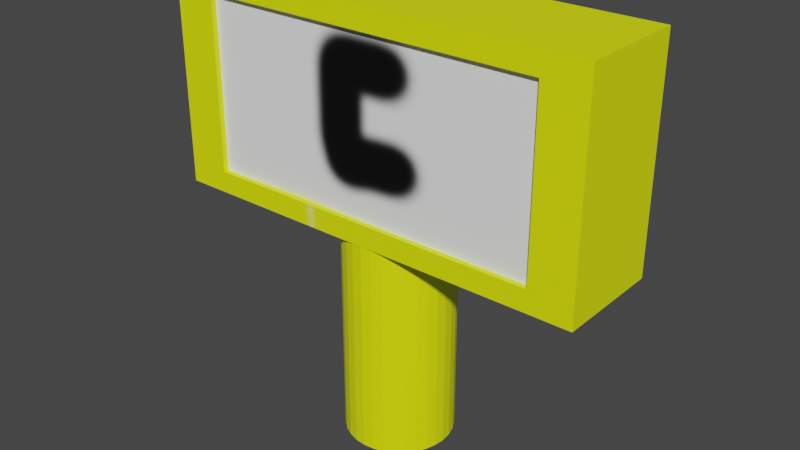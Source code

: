 # Source: LevelEndSign.blend  (saved by Blender 2.93.20; exported with 4.5.12 LTS)
import bpy
from mathutils import Matrix  # noqa: F401  (used for matrix-valued properties, if any)

bpy.ops.wm.read_factory_settings(use_empty=True)
scene = bpy.context.scene
scene.name = 'Scene'

# ---- images (referenced by path relative to the original .blend; pixels are not part of the script)
import os
ASSET_DIR = os.environ.get("B2B_ASSET_DIR", "")  # directory of the original .blend (textures are referenced by path, not embedded)
HERE = os.path.dirname(os.path.abspath(__file__))  # packed textures are extracted next to this script under _unpacked/

def load_image(name, relpath, width, height, colorspace="sRGB"):
    """Load a texture the original file referenced (path relative to the .blend, or extracted next to this script)."""
    p = next((c for c in (os.path.join(HERE, relpath), os.path.join(ASSET_DIR, relpath)) if relpath and os.path.exists(c)), "")
    if p:
        img = bpy.data.images.load(p, check_existing=True)
        img.name = name
    else:  # same state as the original file: an image datablock whose file is absent (Cycles renders it pink)
        img = bpy.data.images.new(name, width, height)
        img.source = "FILE"
        img.filepath = "//" + (relpath or name)
    img.colorspace_settings.name = colorspace
    return img
img_levelendsign = load_image('LevelEndSign', '_unpacked/LevelEndSign.06ab4c77.png', 1024, 1024, 'sRGB')

# ---- materials (node trees are filled in below, after node groups)
mat_material_001 = bpy.data.materials.new('Material.001')
mat_material_001.use_transparent_shadow = False

# ---- material node trees
mat_material_001.use_nodes = True; mat_material_001.node_tree.nodes.clear()
_N = mat_material_001.node_tree.nodes; _L = mat_material_001.node_tree.links
n0 = _N.new('ShaderNodeBsdfPrincipled'); n0.name = 'Principled BSDF'; n0.location = (10, 300)
n0.distribution = 'GGX'
n0.subsurface_method = 'BURLEY'
n0.inputs[3].default_value = 1.45
n0.inputs[27].default_value = (0.0, 0.0, 0.0, 1.0)
n0.inputs[28].default_value = 1.0
n1 = _N.new('ShaderNodeOutputMaterial'); n1.name = 'Material Output'; n1.location = (300, 300)
n2 = _N.new('ShaderNodeTexImage'); n2.name = 'Image Texture'; n2.location = (-280, 275)
n2.image = img_levelendsign
_L.new(n0.outputs[0], n1.inputs[0])
_L.new(n2.outputs[0], n0.inputs[0])
n1.is_active_output = True

# ---- world
world_world = bpy.data.worlds.new('World'); scene.world = world_world
world_world.use_nodes = True; world_world.node_tree.nodes.clear()
_N = world_world.node_tree.nodes; _L = world_world.node_tree.links
n0 = _N.new('ShaderNodeOutputWorld'); n0.name = 'World Output'; n0.location = (300, 300)
n1 = _N.new('ShaderNodeBackground'); n1.name = 'Background'; n1.location = (10, 300)
n1.inputs[0].default_value = (0.05088, 0.05088, 0.05088, 1.0)
_L.new(n1.outputs[0], n0.inputs[0])
n0.is_active_output = True
world_world.color = (0.05088, 0.05088, 0.05088)
world_world.use_sun_shadow = False
world_world.sun_shadow_jitter_overblur = 0.0

# ---- meshes
me_cube_001 = bpy.data.meshes.new('Cube.001')
me_cube_001.from_pydata([(-4.0, -1.0, -1.0), (-4.0, -1.0, 3.0), (-4.0, 1.0, -1.0), (-4.0, 1.0, 3.0), (4.0, -1.0, -1.0), (4.0, -1.0, 3.0), (4.0, 1.0, -1.0), (4.0, 1.0, 3.0), (-3.2, -1.0, -0.6), (-3.2, -1.0, 2.6), (3.2, -1.0, 2.6), (3.2, -1.0, -0.6), (-3.2, -0.9, -0.6), (-3.2, -0.9, 2.6), (3.2, -0.9, 2.6), (3.2, -0.9, -0.6), (0.0, 1.0, -5.0), (0.0, 1.0, -1.0), (0.1951, 0.9808, -5.0), (0.1951, 0.9808, -1.0), (0.3827, 0.9239, -5.0), (0.3827, 0.9239, -1.0), (0.5556, 0.8315, -5.0), (0.5556, 0.8315, -1.0), (0.7071, 0.7071, -5.0), (0.7071, 0.7071, -1.0), (0.8315, 0.5556, -5.0), (0.8315, 0.5556, -1.0), (0.9239, 0.3827, -5.0), (0.9239, 0.3827, -1.0), (0.9808, 0.1951, -5.0), (0.9808, 0.1951, -1.0), (1.0, -4.371e-08, -5.0), (1.0, -4.371e-08, -1.0), (0.9808, -0.1951, -5.0), (0.9808, -0.1951, -1.0), (0.9239, -0.3827, -5.0), (0.9239, -0.3827, -1.0), (0.8315, -0.5556, -5.0), (0.8315, -0.5556, -1.0), (0.7071, -0.7071, -5.0), (0.7071, -0.7071, -1.0), (0.5556, -0.8315, -5.0), (0.5556, -0.8315, -1.0), (0.3827, -0.9239, -5.0), (0.3827, -0.9239, -1.0), (0.1951, -0.9808, -5.0), (0.1951, -0.9808, -1.0), (-8.742e-08, -1.0, -5.0), (-8.742e-08, -1.0, -1.0), (-0.1951, -0.9808, -5.0), (-0.1951, -0.9808, -1.0), (-0.3827, -0.9239, -5.0), (-0.3827, -0.9239, -1.0), (-0.5556, -0.8315, -5.0), (-0.5556, -0.8315, -1.0), (-0.7071, -0.7071, -5.0), (-0.7071, -0.7071, -1.0), (-0.8315, -0.5556, -5.0), (-0.8315, -0.5556, -1.0), (-0.9239, -0.3827, -5.0), (-0.9239, -0.3827, -1.0), (-0.9808, -0.1951, -5.0), (-0.9808, -0.1951, -1.0), (-1.0, 1.192e-08, -5.0), (-1.0, 1.192e-08, -1.0), (-0.9808, 0.1951, -5.0), (-0.9808, 0.1951, -1.0), (-0.9239, 0.3827, -5.0), (-0.9239, 0.3827, -1.0), (-0.8315, 0.5556, -5.0), (-0.8315, 0.5556, -1.0), (-0.7071, 0.7071, -5.0), (-0.7071, 0.7071, -1.0), (-0.5556, 0.8315, -5.0), (-0.5556, 0.8315, -1.0), (-0.3827, 0.9239, -5.0), (-0.3827, 0.9239, -1.0), (-0.1951, 0.9808, -5.0), (-0.1951, 0.9808, -1.0)], [], [(0, 1, 3, 2), (2, 3, 7, 6), (6, 7, 5, 4), (1, 0, 8, 9), (2, 6, 4, 0), (7, 3, 1, 5), (8, 11, 15, 12), (0, 4, 11, 8), (5, 1, 9, 10), (4, 5, 10, 11), (15, 14, 13, 12), (9, 8, 12, 13), (10, 9, 13, 14), (11, 10, 14, 15), (16, 17, 19, 18), (18, 19, 21, 20), (20, 21, 23, 22), (22, 23, 25, 24), (24, 25, 27, 26), (26, 27, 29, 28), (28, 29, 31, 30), (30, 31, 33, 32), (32, 33, 35, 34), (34, 35, 37, 36), (36, 37, 39, 38), (38, 39, 41, 40), (40, 41, 43, 42), (42, 43, 45, 44), (44, 45, 47, 46), (46, 47, 49, 48), (48, 49, 51, 50), (50, 51, 53, 52), (52, 53, 55, 54), (54, 55, 57, 56), (56, 57, 59, 58), (58, 59, 61, 60), (60, 61, 63, 62), (62, 63, 65, 64), (64, 65, 67, 66), (66, 67, 69, 68), (68, 69, 71, 70), (70, 71, 73, 72), (72, 73, 75, 74), (74, 75, 77, 76), (19, 17, 79, 77, 75, 73, 71, 69, 67, 65, 63, 61, 59, 57, 55, 53, 51, 49, 47, 45, 43, 41, 39, 37, 35, 33, 31, 29, 27, 25, 23, 21), (76, 77, 79, 78), (78, 79, 17, 16), (16, 18, 20, 22, 24, 26, 28, 30, 32, 34, 36, 38, 40, 42, 44, 46, 48, 50, 52, 54, 56, 58, 60, 62, 64, 66, 68, 70, 72, 74, 76, 78)])
_uv = me_cube_001.uv_layers.new(name='UVMap')
_uv.uv.foreach_set('vector', [0.2778, 0.5556, 0.2778, 0.8333, 0.1389, 0.8333, 0.1389, 0.5556, 0.2778, 0.5556, 0.0, 0.5556, 0.0, 0.0, 0.2778, 0.0, 0.1389, 0.5556, 0.1389, 0.8333, 0.0, 0.8333, 0.0, 0.5556, 0.1879, 0.0, 0.4656, 0.0, 0.4379, 0.05556, 0.2156, 0.05556, 0.6944, 0.4953, 0.6944, 0.9491, 0.5556, 0.9491, 0.5556, 0.4953, 0.9708, 0.4048, 0.9167, 0.5556, 0.7778, 0.5556, 0.8319, 0.4048, 0.7014, 0.8584, 0.7014, 0.4953, 0.7083, 0.4953, 0.7083, 0.8584, 0.4656, 0.0, 0.4656, 0.5556, 0.4379, 0.5, 0.4379, 0.05556, 0.1879, 0.5556, 0.1879, 0.0, 0.2156, 0.05556, 0.2156, 0.5, 0.4656, 0.5556, 0.1879, 0.5556, 0.2156, 0.5, 0.4379, 0.5, 0.7778, 0.4444, 0.5556, 0.4444, 0.5556, 0.0, 0.7778, 0.0, 0.7083, 0.6768, 0.7083, 0.4953, 0.7153, 0.4953, 0.7153, 0.6768, 0.6944, 0.8584, 0.6944, 0.4953, 0.7014, 0.4953, 0.7014, 0.8584, 0.7222, 0.4953, 0.7222, 0.6768, 0.7153, 0.6768, 0.7153, 0.4953, 0.3269, 0.5556, 0.3269, 0.8333, 0.3133, 0.8333, 0.3133, 0.5556, 0.3133, 0.5556, 0.3133, 0.8333, 0.3003, 0.8333, 0.3003, 0.5556, 0.3003, 0.5556, 0.3003, 0.8333, 0.2883, 0.8333, 0.2883, 0.5556, 0.2883, 0.5556, 0.2883, 0.8333, 0.2778, 0.8333, 0.2778, 0.5556, 0.4742, 0.5556, 0.4742, 0.8333, 0.4637, 0.8333, 0.4637, 0.5556, 0.4637, 0.5556, 0.4637, 0.8333, 0.4517, 0.8333, 0.4517, 0.5556, 0.4517, 0.5556, 0.4517, 0.8333, 0.4386, 0.8333, 0.4386, 0.5556, 0.4386, 0.5556, 0.4386, 0.8333, 0.4251, 0.8333, 0.4251, 0.5556, 0.4251, 0.5556, 0.4251, 0.8333, 0.4115, 0.8333, 0.4115, 0.5556, 0.4115, 0.5556, 0.4115, 0.8333, 0.3985, 0.8333, 0.3985, 0.5556, 0.3985, 0.5556, 0.3985, 0.8333, 0.3865, 0.8333, 0.3865, 0.5556, 0.3865, 0.5556, 0.3865, 0.8333, 0.376, 0.8333, 0.376, 0.5556, 0.9742, 0.5556, 0.9742, 0.8333, 0.9637, 0.8333, 0.9637, 0.5556, 0.9637, 0.5556, 0.9637, 0.8333, 0.9517, 0.8333, 0.9517, 0.5556, 0.9517, 0.5556, 0.9517, 0.8333, 0.9386, 0.8333, 0.9386, 0.5556, 0.9386, 0.5556, 0.9386, 0.8333, 0.9251, 0.8333, 0.9251, 0.5556, 0.9251, 0.5556, 0.9251, 0.8333, 0.9115, 0.8333, 0.9115, 0.5556, 0.9115, 0.5556, 0.9115, 0.8333, 0.8985, 0.8333, 0.8985, 0.5556, 0.8985, 0.5556, 0.8985, 0.8333, 0.8865, 0.8333, 0.8865, 0.5556, 0.8865, 0.5556, 0.8865, 0.8333, 0.876, 0.8333, 0.876, 0.5556, 0.876, 0.5556, 0.876, 0.8333, 0.8655, 0.8333, 0.8655, 0.5556, 0.8655, 0.5556, 0.8655, 0.8333, 0.8535, 0.8333, 0.8535, 0.5556, 0.8535, 0.5556, 0.8535, 0.8333, 0.8404, 0.8333, 0.8404, 0.5556, 0.8404, 0.5556, 0.8404, 0.8333, 0.8269, 0.8333, 0.8269, 0.5556, 0.8269, 0.5556, 0.8269, 0.8333, 0.8133, 0.8333, 0.8133, 0.5556, 0.8133, 0.5556, 0.8133, 0.8333, 0.8003, 0.8333, 0.8003, 0.5556, 0.8003, 0.5556, 0.8003, 0.8333, 0.7883, 0.8333, 0.7883, 0.5556, 0.7883, 0.5556, 0.7883, 0.8333, 0.7778, 0.8333, 0.7778, 0.5556, 0.376, 0.5556, 0.376, 0.8333, 0.3655, 0.8333, 0.3655, 0.5556, 0.3655, 0.5556, 0.3655, 0.8333, 0.3535, 0.8333, 0.3535, 0.5556, 0.007866, 0.9352, 0.002656, 0.9226, 0.0, 0.9093, 0.0, 0.8956, 0.002656, 0.8823, 0.007865, 0.8697, 0.01543, 0.8584, 0.02505, 0.8488, 0.03637, 0.8412, 0.04895, 0.836, 0.0623, 0.8333, 0.07592, 0.8333, 0.08927, 0.836, 0.1018, 0.8412, 0.1132, 0.8488, 0.1228, 0.8584, 0.1304, 0.8697, 0.1356, 0.8823, 0.1382, 0.8956, 0.1382, 0.9093, 0.1356, 0.9226, 0.1304, 0.9352, 0.1228, 0.9465, 0.1132, 0.9561, 0.1018, 0.9637, 0.08927, 0.9689, 0.07592, 0.9716, 0.0623, 0.9716, 0.04895, 0.9689, 0.03637, 0.9637, 0.02505, 0.9561, 0.01543, 0.9465, 0.3535, 0.5556, 0.3535, 0.8333, 0.3404, 0.8333, 0.3404, 0.5556, 0.3404, 0.5556, 0.3404, 0.8333, 0.3269, 0.8333, 0.3269, 0.5556, 0.1409, 0.9226, 0.1382, 0.9093, 0.1382, 0.8956, 0.1409, 0.8823, 0.1461, 0.8697, 0.1536, 0.8584, 0.1633, 0.8488, 0.1746, 0.8412, 0.1872, 0.836, 0.2005, 0.8333, 0.2141, 0.8333, 0.2275, 0.836, 0.2401, 0.8412, 0.2514, 0.8488, 0.261, 0.8584, 0.2686, 0.8697, 0.2738, 0.8823, 0.2764, 0.8956, 0.2764, 0.9093, 0.2738, 0.9226, 0.2686, 0.9352, 0.261, 0.9465, 0.2514, 0.9561, 0.2401, 0.9637, 0.2275, 0.9689, 0.2141, 0.9716, 0.2005, 0.9716, 0.1872, 0.9689, 0.1746, 0.9637, 0.1633, 0.9561, 0.1536, 0.9465, 0.1461, 0.9352])
me_cube_001.materials.append(mat_material_001)
me_cube_001.use_remesh_fix_poles = True
me_cube_001.use_remesh_preserve_attributes = False
me_cube_001.use_mirror_y = True
me_cube_001.update()

# ---- objects
ob_sign = bpy.data.objects.new('Sign', me_cube_001)

# ---- transforms, parenting, visibility, modifiers, constraints
ob_sign.location = (0.0, 0.0, 5.0)
ob_sign.use_mesh_mirror_y = True

# ---- collection membership
scene.collection.objects.link(ob_sign)

# ---- scene / render settings (as saved in the file)
scene.frame_start = 1; scene.frame_end = 250; scene.frame_set(1)
scene.render.engine = 'BLENDER_EEVEE_NEXT'
scene.cycles.use_denoising = False
scene.cycles.samples = 128
scene.cycles.sampling_pattern = 'TABULATED_SOBOL'
scene.cycles.use_adaptive_sampling = False
scene.cycles.use_light_tree = False
scene.view_settings.view_transform = 'Filmic'
bpy.context.view_layer.update()

# ---- added for rendering (the .blend has no active camera and no usable light): camera, sun
cam_auto = bpy.data.cameras.new('AutoCamera')
cam_auto.lens = 50.0
cam_auto.sensor_width = 36.0
cam_auto.clip_end = 1000.0
ob_auto_camera = bpy.data.objects.new('AutoCamera', cam_auto)
scene.collection.objects.link(ob_auto_camera)
ob_auto_camera.location = (10.63, -12.756, 12.504)
ob_auto_camera.rotation_euler = (1.09748, -7.21219e-08, 0.694738)
scene.camera = ob_auto_camera
light_auto_sun = bpy.data.lights.new('AutoSun', 'SUN')
light_auto_sun.energy = 3.0
light_auto_sun.angle = 0.0523599
ob_auto_sun = bpy.data.objects.new('AutoSun', light_auto_sun)
scene.collection.objects.link(ob_auto_sun)
ob_auto_sun.rotation_euler = (0.872665, 0.174533, 0.523599)
bpy.context.view_layer.update()
